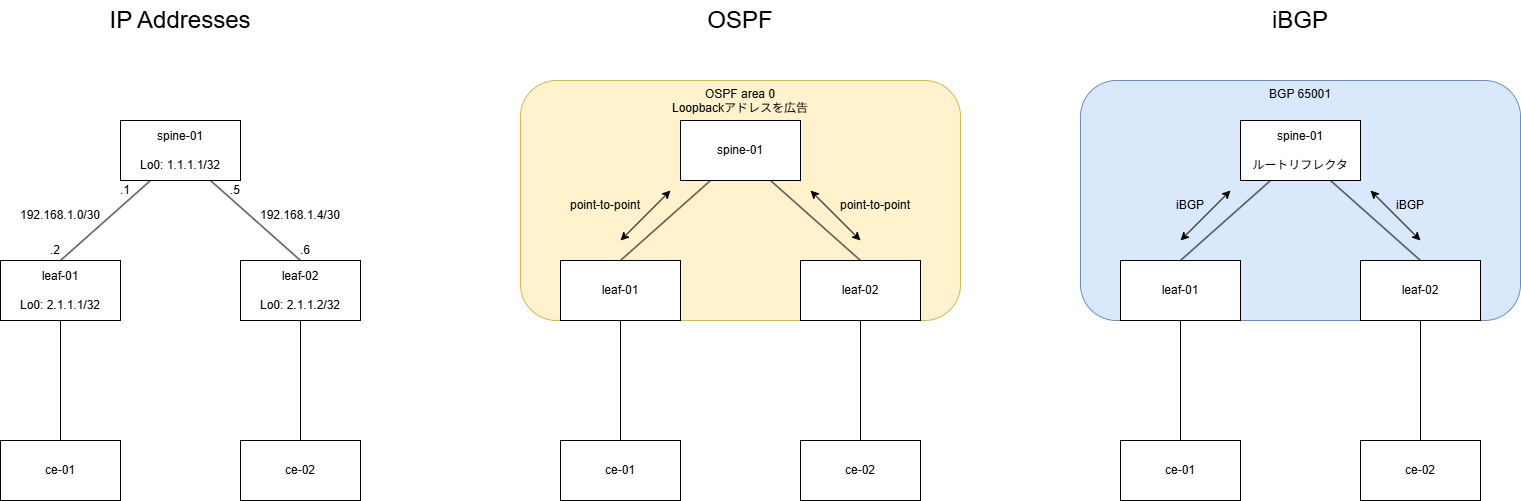

The diagram above was exported from draw.io. Its source (the exported page's mxGraphModel, read from the mxfile embedded in the PNG):
<mxGraphModel dx="1696" dy="945" grid="1" gridSize="10" guides="1" tooltips="1" connect="1" arrows="1" fold="1" page="1" pageScale="1" pageWidth="850" pageHeight="1100" math="0" shadow="0">
  <root>
    <mxCell id="0" />
    <mxCell id="1" parent="0" />
    <mxCell id="14" value="OSPF area 0&lt;div&gt;Loopbackアドレスを広告&lt;/div&gt;" style="rounded=1;whiteSpace=wrap;html=1;fillColor=#fff2cc;strokeColor=#d6b656;verticalAlign=top;" parent="1" vertex="1">
      <mxGeometry x="600" y="120" width="440" height="240" as="geometry" />
    </mxCell>
    <mxCell id="2" value="spine-01" style="rounded=0;whiteSpace=wrap;html=1;" parent="1" vertex="1">
      <mxGeometry x="760" y="160" width="120" height="60" as="geometry" />
    </mxCell>
    <mxCell id="3" value="leaf-01" style="rounded=0;whiteSpace=wrap;html=1;" parent="1" vertex="1">
      <mxGeometry x="640" y="300" width="120" height="60" as="geometry" />
    </mxCell>
    <mxCell id="4" value="leaf-02" style="rounded=0;whiteSpace=wrap;html=1;" parent="1" vertex="1">
      <mxGeometry x="880" y="300" width="120" height="60" as="geometry" />
    </mxCell>
    <mxCell id="6" value="ce-01" style="rounded=0;whiteSpace=wrap;html=1;" parent="1" vertex="1">
      <mxGeometry x="640" y="480" width="120" height="60" as="geometry" />
    </mxCell>
    <mxCell id="7" value="ce-02" style="rounded=0;whiteSpace=wrap;html=1;" parent="1" vertex="1">
      <mxGeometry x="880" y="480" width="120" height="60" as="geometry" />
    </mxCell>
    <mxCell id="9" value="" style="endArrow=none;html=1;entryX=0.25;entryY=1;entryDx=0;entryDy=0;exitX=0.5;exitY=0;exitDx=0;exitDy=0;" parent="1" source="3" target="2" edge="1">
      <mxGeometry width="50" height="50" relative="1" as="geometry">
        <mxPoint x="880" y="600" as="sourcePoint" />
        <mxPoint x="930" y="550" as="targetPoint" />
      </mxGeometry>
    </mxCell>
    <mxCell id="10" value="" style="endArrow=none;html=1;entryX=0.75;entryY=1;entryDx=0;entryDy=0;exitX=0.5;exitY=0;exitDx=0;exitDy=0;" parent="1" source="4" target="2" edge="1">
      <mxGeometry width="50" height="50" relative="1" as="geometry">
        <mxPoint x="710" y="330" as="sourcePoint" />
        <mxPoint x="800" y="230" as="targetPoint" />
      </mxGeometry>
    </mxCell>
    <mxCell id="11" value="" style="endArrow=none;html=1;entryX=0.5;entryY=1;entryDx=0;entryDy=0;exitX=0.5;exitY=0;exitDx=0;exitDy=0;" parent="1" source="6" target="3" edge="1">
      <mxGeometry width="50" height="50" relative="1" as="geometry">
        <mxPoint x="710" y="330" as="sourcePoint" />
        <mxPoint x="800" y="230" as="targetPoint" />
      </mxGeometry>
    </mxCell>
    <mxCell id="12" value="" style="endArrow=none;html=1;entryX=0.5;entryY=1;entryDx=0;entryDy=0;exitX=0.5;exitY=0;exitDx=0;exitDy=0;" parent="1" source="7" target="4" edge="1">
      <mxGeometry width="50" height="50" relative="1" as="geometry">
        <mxPoint x="720" y="340" as="sourcePoint" />
        <mxPoint x="810" y="240" as="targetPoint" />
      </mxGeometry>
    </mxCell>
    <mxCell id="17" value="BGP 65001" style="rounded=1;whiteSpace=wrap;html=1;fillColor=#dae8fc;strokeColor=#6c8ebf;verticalAlign=top;" parent="1" vertex="1">
      <mxGeometry x="1160" y="120" width="440" height="240" as="geometry" />
    </mxCell>
    <mxCell id="18" value="spine-01&lt;div&gt;&lt;br&gt;&lt;/div&gt;&lt;div&gt;ルートリフレクタ&lt;/div&gt;" style="rounded=0;whiteSpace=wrap;html=1;fontFamily=Helvetica;" parent="1" vertex="1">
      <mxGeometry x="1320" y="160" width="120" height="60" as="geometry" />
    </mxCell>
    <mxCell id="19" value="leaf-01" style="rounded=0;whiteSpace=wrap;html=1;" parent="1" vertex="1">
      <mxGeometry x="1200" y="300" width="120" height="60" as="geometry" />
    </mxCell>
    <mxCell id="20" value="leaf-02" style="rounded=0;whiteSpace=wrap;html=1;" parent="1" vertex="1">
      <mxGeometry x="1440" y="300" width="120" height="60" as="geometry" />
    </mxCell>
    <mxCell id="21" value="ce-01" style="rounded=0;whiteSpace=wrap;html=1;" parent="1" vertex="1">
      <mxGeometry x="1200" y="480" width="120" height="60" as="geometry" />
    </mxCell>
    <mxCell id="22" value="ce-02" style="rounded=0;whiteSpace=wrap;html=1;" parent="1" vertex="1">
      <mxGeometry x="1440" y="480" width="120" height="60" as="geometry" />
    </mxCell>
    <mxCell id="23" value="" style="endArrow=none;html=1;entryX=0.25;entryY=1;entryDx=0;entryDy=0;exitX=0.5;exitY=0;exitDx=0;exitDy=0;" parent="1" source="19" target="18" edge="1">
      <mxGeometry width="50" height="50" relative="1" as="geometry">
        <mxPoint x="1440" y="600" as="sourcePoint" />
        <mxPoint x="1490" y="550" as="targetPoint" />
      </mxGeometry>
    </mxCell>
    <mxCell id="24" value="" style="endArrow=none;html=1;entryX=0.75;entryY=1;entryDx=0;entryDy=0;exitX=0.5;exitY=0;exitDx=0;exitDy=0;" parent="1" source="20" target="18" edge="1">
      <mxGeometry width="50" height="50" relative="1" as="geometry">
        <mxPoint x="1270" y="330" as="sourcePoint" />
        <mxPoint x="1360" y="230" as="targetPoint" />
      </mxGeometry>
    </mxCell>
    <mxCell id="25" value="" style="endArrow=none;html=1;entryX=0.5;entryY=1;entryDx=0;entryDy=0;exitX=0.5;exitY=0;exitDx=0;exitDy=0;" parent="1" source="21" target="19" edge="1">
      <mxGeometry width="50" height="50" relative="1" as="geometry">
        <mxPoint x="1270" y="330" as="sourcePoint" />
        <mxPoint x="1360" y="230" as="targetPoint" />
      </mxGeometry>
    </mxCell>
    <mxCell id="26" value="" style="endArrow=none;html=1;entryX=0.5;entryY=1;entryDx=0;entryDy=0;exitX=0.5;exitY=0;exitDx=0;exitDy=0;" parent="1" source="22" target="20" edge="1">
      <mxGeometry width="50" height="50" relative="1" as="geometry">
        <mxPoint x="1280" y="340" as="sourcePoint" />
        <mxPoint x="1370" y="240" as="targetPoint" />
      </mxGeometry>
    </mxCell>
    <mxCell id="27" value="" style="endArrow=classic;startArrow=classic;html=1;" parent="1" edge="1">
      <mxGeometry width="50" height="50" relative="1" as="geometry">
        <mxPoint x="1260" y="280" as="sourcePoint" />
        <mxPoint x="1310" y="230" as="targetPoint" />
      </mxGeometry>
    </mxCell>
    <mxCell id="29" value="iBGP" style="text;html=1;align=center;verticalAlign=middle;whiteSpace=wrap;rounded=0;" parent="1" vertex="1">
      <mxGeometry x="1240" y="230" width="60" height="30" as="geometry" />
    </mxCell>
    <mxCell id="31" value="iBGP" style="text;html=1;align=center;verticalAlign=middle;whiteSpace=wrap;rounded=0;" parent="1" vertex="1">
      <mxGeometry x="1460" y="230" width="60" height="30" as="geometry" />
    </mxCell>
    <mxCell id="32" value="" style="endArrow=classic;startArrow=classic;html=1;" parent="1" edge="1">
      <mxGeometry width="50" height="50" relative="1" as="geometry">
        <mxPoint x="1500" y="280" as="sourcePoint" />
        <mxPoint x="1450" y="230" as="targetPoint" />
      </mxGeometry>
    </mxCell>
    <mxCell id="33" value="" style="endArrow=classic;startArrow=classic;html=1;" parent="1" edge="1">
      <mxGeometry width="50" height="50" relative="1" as="geometry">
        <mxPoint x="700" y="280" as="sourcePoint" />
        <mxPoint x="750" y="230" as="targetPoint" />
      </mxGeometry>
    </mxCell>
    <mxCell id="35" value="point-to-point" style="text;html=1;align=center;verticalAlign=middle;whiteSpace=wrap;rounded=0;" parent="1" vertex="1">
      <mxGeometry x="900" y="230" width="110" height="30" as="geometry" />
    </mxCell>
    <mxCell id="36" value="" style="endArrow=classic;startArrow=classic;html=1;" parent="1" edge="1">
      <mxGeometry width="50" height="50" relative="1" as="geometry">
        <mxPoint x="940" y="280" as="sourcePoint" />
        <mxPoint x="890" y="230" as="targetPoint" />
      </mxGeometry>
    </mxCell>
    <mxCell id="37" value="point-to-point" style="text;html=1;align=center;verticalAlign=middle;whiteSpace=wrap;rounded=0;" parent="1" vertex="1">
      <mxGeometry x="630" y="230" width="110" height="30" as="geometry" />
    </mxCell>
    <mxCell id="39" value="spine-01&lt;div&gt;&lt;br&gt;&lt;/div&gt;&lt;div&gt;Lo0: 1.1.1.1/32&lt;/div&gt;" style="rounded=0;whiteSpace=wrap;html=1;" parent="1" vertex="1">
      <mxGeometry x="200" y="160" width="120" height="60" as="geometry" />
    </mxCell>
    <mxCell id="40" value="leaf-01&lt;div&gt;&lt;br&gt;&lt;/div&gt;&lt;div&gt;Lo0: 2.1.1.1/32&lt;/div&gt;" style="rounded=0;whiteSpace=wrap;html=1;" parent="1" vertex="1">
      <mxGeometry x="80" y="300" width="120" height="60" as="geometry" />
    </mxCell>
    <mxCell id="41" value="leaf-02&lt;div&gt;&lt;br&gt;&lt;/div&gt;&lt;div&gt;Lo0: 2.1.1.2/32&lt;/div&gt;" style="rounded=0;whiteSpace=wrap;html=1;" parent="1" vertex="1">
      <mxGeometry x="320" y="300" width="120" height="60" as="geometry" />
    </mxCell>
    <mxCell id="42" value="ce-01" style="rounded=0;whiteSpace=wrap;html=1;" parent="1" vertex="1">
      <mxGeometry x="80" y="480" width="120" height="60" as="geometry" />
    </mxCell>
    <mxCell id="43" value="ce-02" style="rounded=0;whiteSpace=wrap;html=1;" parent="1" vertex="1">
      <mxGeometry x="320" y="480" width="120" height="60" as="geometry" />
    </mxCell>
    <mxCell id="44" value="" style="endArrow=none;html=1;entryX=0.25;entryY=1;entryDx=0;entryDy=0;exitX=0.5;exitY=0;exitDx=0;exitDy=0;" parent="1" source="40" target="39" edge="1">
      <mxGeometry width="50" height="50" relative="1" as="geometry">
        <mxPoint x="320" y="600" as="sourcePoint" />
        <mxPoint x="370" y="550" as="targetPoint" />
      </mxGeometry>
    </mxCell>
    <mxCell id="45" value="" style="endArrow=none;html=1;entryX=0.75;entryY=1;entryDx=0;entryDy=0;exitX=0.5;exitY=0;exitDx=0;exitDy=0;" parent="1" source="41" target="39" edge="1">
      <mxGeometry width="50" height="50" relative="1" as="geometry">
        <mxPoint x="150" y="330" as="sourcePoint" />
        <mxPoint x="240" y="230" as="targetPoint" />
      </mxGeometry>
    </mxCell>
    <mxCell id="46" value="" style="endArrow=none;html=1;entryX=0.5;entryY=1;entryDx=0;entryDy=0;exitX=0.5;exitY=0;exitDx=0;exitDy=0;" parent="1" source="42" target="40" edge="1">
      <mxGeometry width="50" height="50" relative="1" as="geometry">
        <mxPoint x="150" y="330" as="sourcePoint" />
        <mxPoint x="240" y="230" as="targetPoint" />
      </mxGeometry>
    </mxCell>
    <mxCell id="47" value="" style="endArrow=none;html=1;entryX=0.5;entryY=1;entryDx=0;entryDy=0;exitX=0.5;exitY=0;exitDx=0;exitDy=0;" parent="1" source="43" target="41" edge="1">
      <mxGeometry width="50" height="50" relative="1" as="geometry">
        <mxPoint x="160" y="340" as="sourcePoint" />
        <mxPoint x="250" y="240" as="targetPoint" />
      </mxGeometry>
    </mxCell>
    <mxCell id="52" value="192.168.1.0/30" style="text;html=1;align=center;verticalAlign=middle;whiteSpace=wrap;rounded=0;" parent="1" vertex="1">
      <mxGeometry x="90" y="240" width="100" height="30" as="geometry" />
    </mxCell>
    <mxCell id="53" value="192.168.1.4/30" style="text;html=1;align=center;verticalAlign=middle;whiteSpace=wrap;rounded=0;" parent="1" vertex="1">
      <mxGeometry x="330" y="240" width="100" height="30" as="geometry" />
    </mxCell>
    <mxCell id="54" value=".1" style="text;html=1;align=center;verticalAlign=middle;whiteSpace=wrap;rounded=0;" parent="1" vertex="1">
      <mxGeometry x="190" y="220" width="30" height="20" as="geometry" />
    </mxCell>
    <mxCell id="55" value=".2" style="text;html=1;align=center;verticalAlign=middle;whiteSpace=wrap;rounded=0;" parent="1" vertex="1">
      <mxGeometry x="120" y="280" width="30" height="20" as="geometry" />
    </mxCell>
    <mxCell id="56" value=".6" style="text;html=1;align=center;verticalAlign=middle;whiteSpace=wrap;rounded=0;" parent="1" vertex="1">
      <mxGeometry x="370" y="280" width="30" height="20" as="geometry" />
    </mxCell>
    <mxCell id="57" value=".5" style="text;html=1;align=center;verticalAlign=middle;whiteSpace=wrap;rounded=0;" parent="1" vertex="1">
      <mxGeometry x="300" y="220" width="30" height="20" as="geometry" />
    </mxCell>
    <mxCell id="59" value="OSPF" style="text;html=1;align=center;verticalAlign=middle;whiteSpace=wrap;rounded=0;fontSize=24;" parent="1" vertex="1">
      <mxGeometry x="740" y="40" width="160" height="40" as="geometry" />
    </mxCell>
    <mxCell id="62" value="iBGP" style="text;html=1;align=center;verticalAlign=middle;whiteSpace=wrap;rounded=0;fontSize=24;" parent="1" vertex="1">
      <mxGeometry x="1300" y="40" width="160" height="40" as="geometry" />
    </mxCell>
    <mxCell id="63" value="IP Addresses" style="text;html=1;align=center;verticalAlign=middle;whiteSpace=wrap;rounded=0;fontSize=24;" parent="1" vertex="1">
      <mxGeometry x="180" y="40" width="160" height="40" as="geometry" />
    </mxCell>
  </root>
</mxGraphModel>